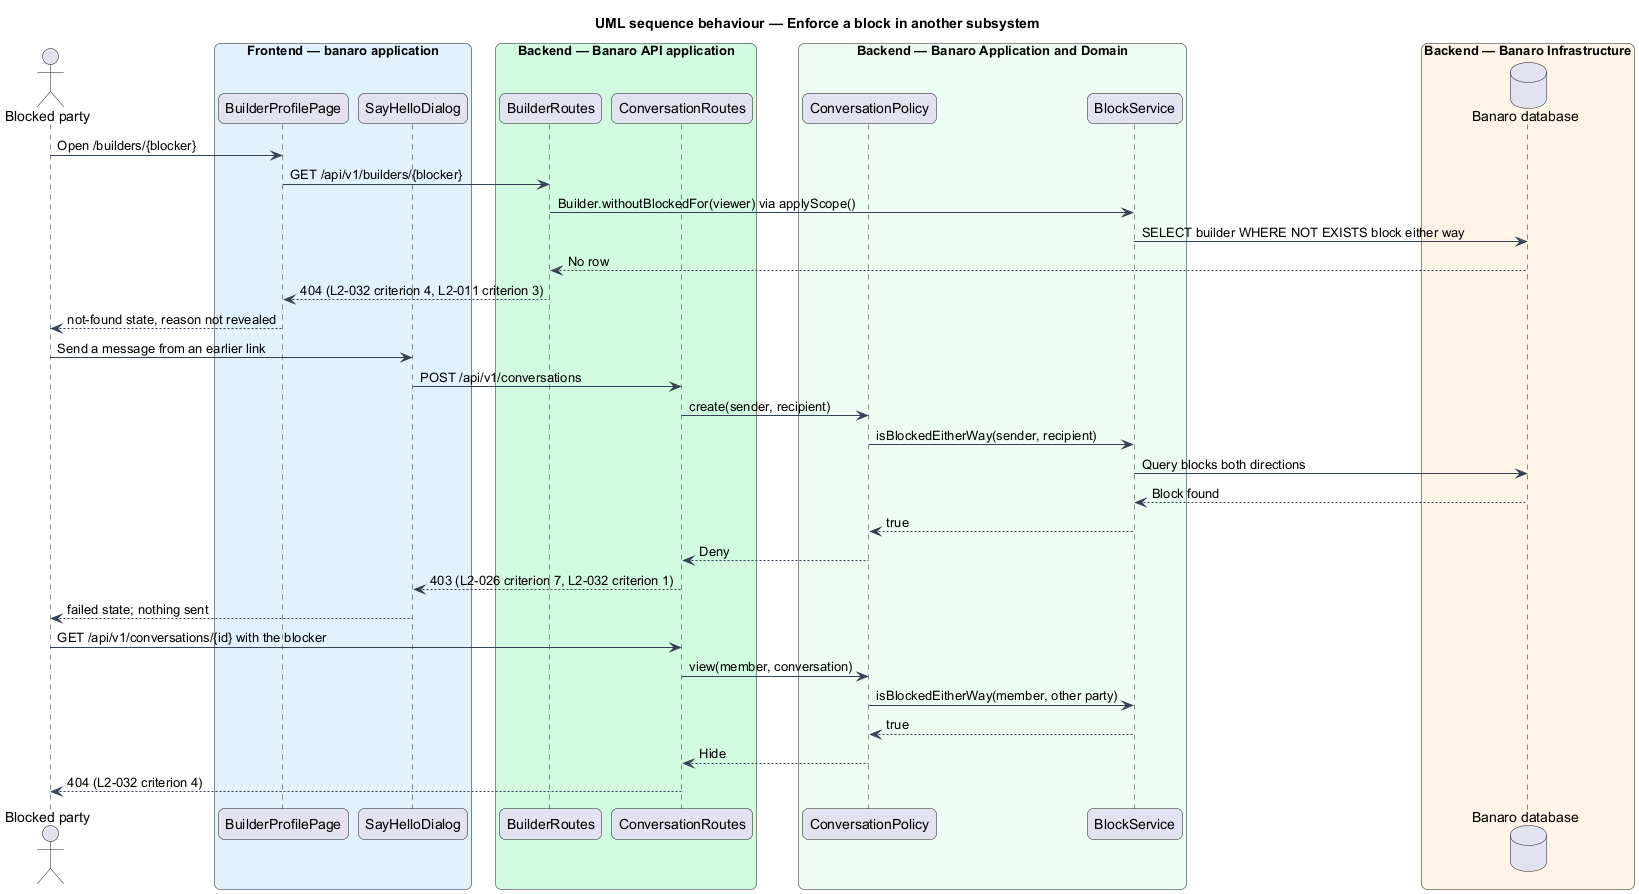

The diagram above was rendered by PlantUML. Its source (embedded in the PNG):
@startuml
title UML sequence behaviour — Enforce a block in another subsystem
skinparam backgroundColor #FFFFFF
skinparam shadowing false
skinparam roundcorner 12
skinparam defaultFontName Arial
skinparam ArrowColor #344054
skinparam rectangle {
  BorderColor #344054
  FontColor #101828
}
skinparam package {
  BorderColor #667085
  FontColor #101828
  BackgroundColor #F9FAFB
}
actor "Blocked party" as actor
box "Frontend — banaro application" #E0F2FE
  participant "BuilderProfilePage" as page
  participant "SayHelloDialog" as dialog
end box
box "Backend — Banaro API application" #D1FADF
  participant "BuilderRoutes" as profiles
  participant "ConversationRoutes" as conversations
end box
box "Backend — Banaro Application and Domain" #ECFDF3
  participant "ConversationPolicy" as policy
  participant "BlockService" as service
end box
box "Backend — Banaro Infrastructure" #FFF4E5
  database "Banaro database" as db
end box

actor -> page : Open /builders/{blocker}
page -> profiles : GET /api/v1/builders/{blocker}
profiles -> service : Builder.withoutBlockedFor(viewer) via applyScope()
service -> db : SELECT builder WHERE NOT EXISTS block either way
db --> profiles : No row
profiles --> page : 404 (L2-032 criterion 4, L2-011 criterion 3)
page --> actor : not-found state, reason not revealed

actor -> dialog : Send a message from an earlier link
dialog -> conversations : POST /api/v1/conversations
conversations -> policy : create(sender, recipient)
policy -> service : isBlockedEitherWay(sender, recipient)
service -> db : Query blocks both directions
db --> service : Block found
service --> policy : true
policy --> conversations : Deny
conversations --> dialog : 403 (L2-026 criterion 7, L2-032 criterion 1)
dialog --> actor : failed state; nothing sent

actor -> conversations : GET /api/v1/conversations/{id} with the blocker
conversations -> policy : view(member, conversation)
policy -> service : isBlockedEitherWay(member, other party)
service --> policy : true
policy --> conversations : Hide
conversations --> actor : 404 (L2-032 criterion 4)
@enduml